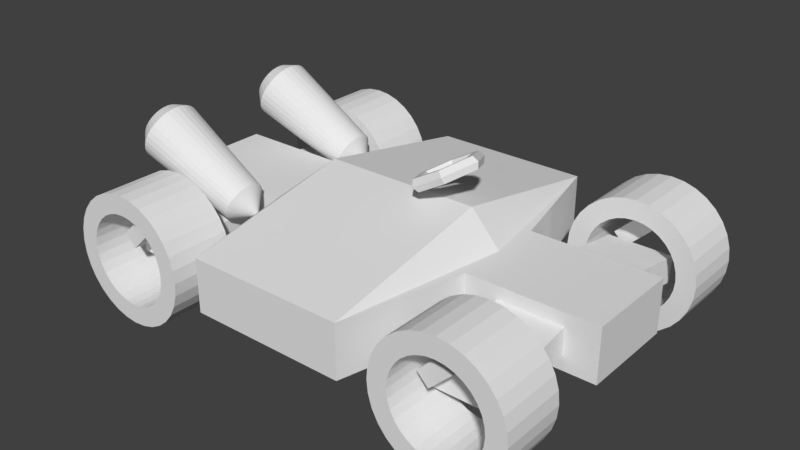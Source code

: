 # Source: simple.blend  (saved by Blender 2.79.0; exported with 4.5.12 LTS)
import bpy
from mathutils import Matrix  # noqa: F401  (used for matrix-valued properties, if any)

bpy.ops.wm.read_factory_settings(use_empty=True)
scene = bpy.context.scene
scene.name = 'Scene'

# ---- collections
col_collection_1 = bpy.data.collections.new('Collection 1'); scene.collection.children.link(col_collection_1)

# ---- materials (node trees are filled in below, after node groups)
mat_material = bpy.data.materials.new('Material')
mat_material.alpha_threshold = 0.0
mat_material.use_transparent_shadow = False
mat_material.roughness = 0.5
mat_material.line_color = (0.0, 0.0, 0.0, 1.0)

# ---- material node trees

# ---- world
world_world = bpy.data.worlds.new('World'); scene.world = world_world
world_world.color = (0.05088, 0.05088, 0.05088)
world_world.use_sun_shadow = False
world_world.sun_shadow_jitter_overblur = 0.0
world_world.cycles.sampling_method = 'MANUAL'

# ---- meshes
me_cube = bpy.data.meshes.new('Cube')
me_cube.from_pydata([(110.0, 22.4, 11.63), (-110.0, 22.4, 11.63), (110.0, 22.4, 36.25), (-110.0, 22.4, 36.25), (36.67, 80.0, 11.63), (-36.67, 80.0, 11.63), (36.67, 80.0, 36.25), (-36.67, 80.0, 36.25), (-50.37, 22.4, 11.63), (-50.37, 22.4, 36.25), (50.37, 22.4, 11.63), (50.37, 22.4, 36.25), (95.09, 22.4, 17.79), (95.09, 22.4, 30.09), (65.27, 22.4, 17.79), (65.27, 22.4, 30.09), (95.09, 60.77, 11.89), (95.09, 60.77, 24.2), (65.27, 60.77, 11.89), (65.27, 60.77, 24.2), (110.0, 1.907e-06, 11.63), (-110.0, -3.815e-06, 11.63), (110.0, 1.144e-05, 36.25), (-110.0, -1.907e-06, 36.25), (36.67, 2.289e-05, 51.3), (-36.67, 0.0, 51.3), (36.67, -7.629e-06, 11.63), (-36.67, -1.526e-05, 11.63), (-50.37, 0.0, 36.25), (-50.37, -1.907e-06, 11.63), (50.37, 0.0, 11.63), (50.37, 1.144e-05, 36.25), (-64.32, 22.4, 17.79), (-64.32, 22.4, 30.09), (-94.13, 22.4, 17.79), (-94.13, 22.4, 30.09), (-64.32, 60.77, 11.89), (-64.32, 60.77, 24.2), (-94.13, 60.77, 11.89), (-94.13, 60.77, 24.2), (85.24, 63.07, 32.56), (79.88, 63.07, 38.11), (71.79, 63.07, 19.59), (66.43, 63.07, 25.14), (85.24, 71.26, 32.56), (79.88, 71.26, 38.11), (71.79, 71.26, 19.59), (66.43, 71.26, 25.14), (-73.88, 63.07, 32.56), (-79.24, 63.07, 38.11), (-87.33, 63.07, 19.59), (-92.68, 63.07, 25.14), (-73.88, 71.26, 32.56), (-79.24, 71.26, 38.11), (-87.33, 71.26, 19.59), (-92.68, 71.26, 25.14)], [], [(29, 21, 1, 8), (28, 9, 3, 23), (20, 0, 2, 22), (8, 1, 3, 9), (10, 4, 6, 11), (4, 5, 7, 6), (31, 11, 6, 24), (24, 6, 7, 25), (30, 26, 4, 10), (26, 27, 5, 4), (5, 8, 9, 7), (25, 7, 9, 28), (27, 29, 8, 5), (20, 30, 10, 0), (22, 2, 11, 31), (0, 10, 11, 2), (14, 15, 19, 18), (14, 18, 16, 12), (15, 13, 17, 19), (13, 12, 16, 17), (16, 18, 19, 17), (1, 21, 23, 3), (34, 35, 39, 38), (34, 38, 36, 32), (35, 33, 37, 39), (33, 32, 36, 37), (36, 38, 39, 37), (40, 41, 43, 42), (44, 46, 47, 45), (43, 41, 45, 47), (41, 40, 44, 45), (42, 43, 47, 46), (40, 42, 46, 44), (48, 49, 51, 50), (52, 54, 55, 53), (51, 49, 53, 55), (49, 48, 52, 53), (50, 51, 55, 54), (48, 50, 54, 52)])
me_cube.materials.append(mat_material)
me_cube.use_remesh_preserve_volume = False
me_cube.use_remesh_preserve_attributes = False
me_cube.use_mirror_vertex_groups = False
me_cube.update()
me_cylinder_002 = bpy.data.meshes.new('Cylinder.002')
me_cylinder_002.from_pydata([(6.53e-06, 15.0, 30.0), (6.53e-06, -15.0, 30.0), (5.853, 15.0, 29.42), (5.853, -15.0, 29.42), (11.48, 15.0, 27.72), (11.48, -15.0, 27.72), (16.67, 15.0, 24.94), (16.67, -15.0, 24.94), (21.21, 15.0, 21.21), (21.21, -15.0, 21.21), (24.94, 15.0, 16.67), (24.94, -15.0, 16.67), (27.72, 15.0, 11.48), (27.72, -15.0, 11.48), (29.42, 15.0, 5.853), (29.42, -15.0, 5.853), (30.0, 15.0, -4.637e-06), (30.0, -15.0, -5.782e-06), (29.42, 15.0, -5.853), (29.42, -15.0, -5.853), (27.72, 15.0, -11.48), (27.72, -15.0, -11.48), (24.94, 15.0, -16.67), (24.94, -15.0, -16.67), (21.21, 15.0, -21.21), (21.21, -15.0, -21.21), (16.67, 15.0, -24.94), (16.67, -15.0, -24.94), (11.48, 15.0, -27.72), (11.48, -15.0, -27.72), (5.853, 15.0, -29.42), (5.853, -15.0, -29.42), (-3.246e-06, 15.0, -30.0), (-3.246e-06, -15.0, -30.0), (-5.853, 15.0, -29.42), (-5.853, -15.0, -29.42), (-11.48, 15.0, -27.72), (-11.48, -15.0, -27.72), (-16.67, 15.0, -24.94), (-16.67, -15.0, -24.94), (-21.21, 15.0, -21.21), (-21.21, -15.0, -21.21), (-24.94, 15.0, -16.67), (-24.94, -15.0, -16.67), (-27.72, 15.0, -11.48), (-27.72, -15.0, -11.48), (-29.42, 15.0, -5.853), (-29.42, -15.0, -5.853), (-30.0, 15.0, 2.168e-05), (-30.0, -15.0, 2.054e-05), (-29.42, 15.0, 5.853), (-29.42, -15.0, 5.853), (-27.72, 15.0, 11.48), (-27.72, -15.0, 11.48), (-24.94, 15.0, 16.67), (-24.94, -15.0, 16.67), (-21.21, 15.0, 21.21), (-21.21, -15.0, 21.21), (-16.67, 15.0, 24.94), (-16.67, -15.0, 24.94), (-11.48, 15.0, 27.72), (-11.48, -15.0, 27.72), (-5.853, 15.0, 29.42), (-5.853, -15.0, 29.42), (7.485e-06, 15.0, 21.0), (7.485e-06, -15.0, 21.0), (4.097, 15.0, 20.6), (4.097, -15.0, 20.6), (8.036, 15.0, 19.4), (8.036, -15.0, 19.4), (11.67, 15.0, 17.46), (11.67, -15.0, 17.46), (14.85, 15.0, 14.85), (14.85, -15.0, 14.85), (17.46, 15.0, 11.67), (17.46, -15.0, 11.67), (19.4, 15.0, 8.036), (19.4, -15.0, 8.036), (20.6, 15.0, 4.097), (20.6, -15.0, 4.097), (21.0, 15.0, -2.348e-06), (21.0, -15.0, -3.493e-06), (20.6, 15.0, -4.097), (20.6, -15.0, -4.097), (19.4, 15.0, -8.036), (19.4, -15.0, -8.036), (17.46, 15.0, -11.67), (17.46, -15.0, -11.67), (14.85, 15.0, -14.85), (14.85, -15.0, -14.85), (11.67, 15.0, -17.46), (11.67, -15.0, -17.46), (8.036, 15.0, -19.4), (8.036, -15.0, -19.4), (4.097, 15.0, -20.6), (4.097, -15.0, -20.6), (6.419e-07, 15.0, -21.0), (6.419e-07, -15.0, -21.0), (-4.097, 15.0, -20.6), (-4.097, -15.0, -20.6), (-8.036, 15.0, -19.4), (-8.036, -15.0, -19.4), (-11.67, 15.0, -17.46), (-11.67, -15.0, -17.46), (-14.85, 15.0, -14.85), (-14.85, -15.0, -14.85), (-17.46, 15.0, -11.67), (-17.46, -15.0, -11.67), (-19.4, 15.0, -8.036), (-19.4, -15.0, -8.036), (-20.6, 15.0, -4.097), (-20.6, -15.0, -4.097), (-21.0, 15.0, 1.596e-05), (-21.0, -15.0, 1.482e-05), (-20.6, 15.0, 4.097), (-20.6, -15.0, 4.097), (-19.4, 15.0, 8.036), (-19.4, -15.0, 8.036), (-17.46, 15.0, 11.67), (-17.46, -15.0, 11.67), (-14.85, 15.0, 14.85), (-14.85, -15.0, 14.85), (-11.67, 15.0, 17.46), (-11.67, -15.0, 17.46), (-8.036, 15.0, 19.4), (-8.036, -15.0, 19.4), (-4.097, 15.0, 20.6), (-4.097, -15.0, 20.6)], [], [(0, 1, 3, 2), (2, 3, 5, 4), (4, 5, 7, 6), (6, 7, 9, 8), (8, 9, 11, 10), (10, 11, 13, 12), (12, 13, 15, 14), (14, 15, 17, 16), (16, 17, 19, 18), (18, 19, 21, 20), (20, 21, 23, 22), (22, 23, 25, 24), (24, 25, 27, 26), (26, 27, 29, 28), (28, 29, 31, 30), (30, 31, 33, 32), (32, 33, 35, 34), (34, 35, 37, 36), (36, 37, 39, 38), (38, 39, 41, 40), (40, 41, 43, 42), (42, 43, 45, 44), (44, 45, 47, 46), (46, 47, 49, 48), (48, 49, 51, 50), (50, 51, 53, 52), (52, 53, 55, 54), (54, 55, 57, 56), (56, 57, 59, 58), (58, 59, 61, 60), (36, 38, 102, 100), (60, 61, 63, 62), (62, 63, 1, 0), (18, 20, 84, 82), (21, 19, 83, 85), (54, 56, 120, 118), (39, 37, 101, 103), (2, 4, 68, 66), (57, 55, 119, 121), (20, 22, 86, 84), (5, 3, 67, 69), (38, 40, 104, 102), (23, 21, 85, 87), (56, 58, 122, 120), (41, 39, 103, 105), (4, 6, 70, 68), (59, 57, 121, 123), (22, 24, 88, 86), (7, 5, 69, 71), (40, 42, 106, 104), (25, 23, 87, 89), (58, 60, 124, 122), (43, 41, 105, 107), (6, 8, 72, 70), (61, 59, 123, 125), (24, 26, 90, 88), (9, 7, 71, 73), (42, 44, 108, 106), (27, 25, 89, 91), (60, 62, 126, 124), (45, 43, 107, 109), (8, 10, 74, 72), (63, 61, 125, 127), (26, 28, 92, 90), (11, 9, 73, 75), (44, 46, 110, 108), (29, 27, 91, 93), (62, 0, 64, 126), (47, 45, 109, 111), (10, 12, 76, 74), (1, 63, 127, 65), (28, 30, 94, 92), (13, 11, 75, 77), (46, 48, 112, 110), (31, 29, 93, 95), (49, 47, 111, 113), (12, 14, 78, 76), (30, 32, 96, 94), (15, 13, 77, 79), (48, 50, 114, 112), (33, 31, 95, 97), (51, 49, 113, 115), (14, 16, 80, 78), (32, 34, 98, 96), (17, 15, 79, 81), (50, 52, 116, 114), (35, 33, 97, 99), (53, 51, 115, 117), (16, 18, 82, 80), (34, 36, 100, 98), (19, 17, 81, 83), (0, 2, 66, 64), (52, 54, 118, 116), (37, 35, 99, 101), (3, 1, 65, 67), (55, 53, 117, 119), (64, 65, 127, 126), (126, 127, 125, 124), (124, 125, 123, 122), (122, 123, 121, 120), (120, 121, 119, 118), (118, 119, 117, 116), (116, 117, 115, 114), (114, 115, 113, 112), (112, 113, 111, 110), (110, 111, 109, 108), (108, 109, 107, 106), (106, 107, 105, 104), (104, 105, 103, 102), (102, 103, 101, 100), (100, 101, 99, 98), (98, 99, 97, 96), (96, 97, 95, 94), (94, 95, 93, 92), (92, 93, 91, 90), (90, 91, 89, 88), (88, 89, 87, 86), (86, 87, 85, 84), (84, 85, 83, 82), (82, 83, 81, 80), (80, 81, 79, 78), (78, 79, 77, 76), (76, 77, 75, 74), (74, 75, 73, 72), (72, 73, 71, 70), (70, 71, 69, 68), (68, 69, 67, 66), (66, 67, 65, 64)])
me_cylinder_002.use_remesh_preserve_volume = False
me_cylinder_002.use_remesh_preserve_attributes = False
me_cylinder_002.use_mirror_vertex_groups = False
me_cylinder_002.update()
me_cylinder_004 = bpy.data.meshes.new('Cylinder.004')
me_cylinder_004.from_pydata([(6.53e-06, -15.0, 30.0), (6.53e-06, 15.0, 30.0), (5.853, -15.0, 29.42), (5.853, 15.0, 29.42), (11.48, -15.0, 27.72), (11.48, 15.0, 27.72), (16.67, -15.0, 24.94), (16.67, 15.0, 24.94), (21.21, -15.0, 21.21), (21.21, 15.0, 21.21), (24.94, -15.0, 16.67), (24.94, 15.0, 16.67), (27.72, -15.0, 11.48), (27.72, 15.0, 11.48), (29.42, -15.0, 5.853), (29.42, 15.0, 5.853), (30.0, -15.0, -4.637e-06), (30.0, 15.0, -5.782e-06), (29.42, -15.0, -5.853), (29.42, 15.0, -5.853), (27.72, -15.0, -11.48), (27.72, 15.0, -11.48), (24.94, -15.0, -16.67), (24.94, 15.0, -16.67), (21.21, -15.0, -21.21), (21.21, 15.0, -21.21), (16.67, -15.0, -24.94), (16.67, 15.0, -24.94), (11.48, -15.0, -27.72), (11.48, 15.0, -27.72), (5.853, -15.0, -29.42), (5.853, 15.0, -29.42), (-3.246e-06, -15.0, -30.0), (-3.246e-06, 15.0, -30.0), (-5.853, -15.0, -29.42), (-5.853, 15.0, -29.42), (-11.48, -15.0, -27.72), (-11.48, 15.0, -27.72), (-16.67, -15.0, -24.94), (-16.67, 15.0, -24.94), (-21.21, -15.0, -21.21), (-21.21, 15.0, -21.21), (-24.94, -15.0, -16.67), (-24.94, 15.0, -16.67), (-27.72, -15.0, -11.48), (-27.72, 15.0, -11.48), (-29.42, -15.0, -5.853), (-29.42, 15.0, -5.853), (-30.0, -15.0, 2.168e-05), (-30.0, 15.0, 2.054e-05), (-29.42, -15.0, 5.853), (-29.42, 15.0, 5.853), (-27.72, -15.0, 11.48), (-27.72, 15.0, 11.48), (-24.94, -15.0, 16.67), (-24.94, 15.0, 16.67), (-21.21, -15.0, 21.21), (-21.21, 15.0, 21.21), (-16.67, -15.0, 24.94), (-16.67, 15.0, 24.94), (-11.48, -15.0, 27.72), (-11.48, 15.0, 27.72), (-5.853, -15.0, 29.42), (-5.853, 15.0, 29.42), (7.485e-06, -15.0, 21.0), (7.485e-06, 15.0, 21.0), (4.097, -15.0, 20.6), (4.097, 15.0, 20.6), (8.036, -15.0, 19.4), (8.036, 15.0, 19.4), (11.67, -15.0, 17.46), (11.67, 15.0, 17.46), (14.85, -15.0, 14.85), (14.85, 15.0, 14.85), (17.46, -15.0, 11.67), (17.46, 15.0, 11.67), (19.4, -15.0, 8.036), (19.4, 15.0, 8.036), (20.6, -15.0, 4.097), (20.6, 15.0, 4.097), (21.0, -15.0, -2.348e-06), (21.0, 15.0, -3.493e-06), (20.6, -15.0, -4.097), (20.6, 15.0, -4.097), (19.4, -15.0, -8.036), (19.4, 15.0, -8.036), (17.46, -15.0, -11.67), (17.46, 15.0, -11.67), (14.85, -15.0, -14.85), (14.85, 15.0, -14.85), (11.67, -15.0, -17.46), (11.67, 15.0, -17.46), (8.036, -15.0, -19.4), (8.036, 15.0, -19.4), (4.097, -15.0, -20.6), (4.097, 15.0, -20.6), (6.419e-07, -15.0, -21.0), (6.419e-07, 15.0, -21.0), (-4.097, -15.0, -20.6), (-4.097, 15.0, -20.6), (-8.036, -15.0, -19.4), (-8.036, 15.0, -19.4), (-11.67, -15.0, -17.46), (-11.67, 15.0, -17.46), (-14.85, -15.0, -14.85), (-14.85, 15.0, -14.85), (-17.46, -15.0, -11.67), (-17.46, 15.0, -11.67), (-19.4, -15.0, -8.036), (-19.4, 15.0, -8.036), (-20.6, -15.0, -4.097), (-20.6, 15.0, -4.097), (-21.0, -15.0, 1.596e-05), (-21.0, 15.0, 1.482e-05), (-20.6, -15.0, 4.097), (-20.6, 15.0, 4.097), (-19.4, -15.0, 8.036), (-19.4, 15.0, 8.036), (-17.46, -15.0, 11.67), (-17.46, 15.0, 11.67), (-14.85, -15.0, 14.85), (-14.85, 15.0, 14.85), (-11.67, -15.0, 17.46), (-11.67, 15.0, 17.46), (-8.036, -15.0, 19.4), (-8.036, 15.0, 19.4), (-4.097, -15.0, 20.6), (-4.097, 15.0, 20.6)], [], [(0, 2, 3, 1), (2, 4, 5, 3), (4, 6, 7, 5), (6, 8, 9, 7), (8, 10, 11, 9), (10, 12, 13, 11), (12, 14, 15, 13), (14, 16, 17, 15), (16, 18, 19, 17), (18, 20, 21, 19), (20, 22, 23, 21), (22, 24, 25, 23), (24, 26, 27, 25), (26, 28, 29, 27), (28, 30, 31, 29), (30, 32, 33, 31), (32, 34, 35, 33), (34, 36, 37, 35), (36, 38, 39, 37), (38, 40, 41, 39), (40, 42, 43, 41), (42, 44, 45, 43), (44, 46, 47, 45), (46, 48, 49, 47), (48, 50, 51, 49), (50, 52, 53, 51), (52, 54, 55, 53), (54, 56, 57, 55), (56, 58, 59, 57), (58, 60, 61, 59), (36, 100, 102, 38), (60, 62, 63, 61), (62, 0, 1, 63), (18, 82, 84, 20), (21, 85, 83, 19), (54, 118, 120, 56), (39, 103, 101, 37), (2, 66, 68, 4), (57, 121, 119, 55), (20, 84, 86, 22), (5, 69, 67, 3), (38, 102, 104, 40), (23, 87, 85, 21), (56, 120, 122, 58), (41, 105, 103, 39), (4, 68, 70, 6), (59, 123, 121, 57), (22, 86, 88, 24), (7, 71, 69, 5), (40, 104, 106, 42), (25, 89, 87, 23), (58, 122, 124, 60), (43, 107, 105, 41), (6, 70, 72, 8), (61, 125, 123, 59), (24, 88, 90, 26), (9, 73, 71, 7), (42, 106, 108, 44), (27, 91, 89, 25), (60, 124, 126, 62), (45, 109, 107, 43), (8, 72, 74, 10), (63, 127, 125, 61), (26, 90, 92, 28), (11, 75, 73, 9), (44, 108, 110, 46), (29, 93, 91, 27), (62, 126, 64, 0), (47, 111, 109, 45), (10, 74, 76, 12), (1, 65, 127, 63), (28, 92, 94, 30), (13, 77, 75, 11), (46, 110, 112, 48), (31, 95, 93, 29), (49, 113, 111, 47), (12, 76, 78, 14), (30, 94, 96, 32), (15, 79, 77, 13), (48, 112, 114, 50), (33, 97, 95, 31), (51, 115, 113, 49), (14, 78, 80, 16), (32, 96, 98, 34), (17, 81, 79, 15), (50, 114, 116, 52), (35, 99, 97, 33), (53, 117, 115, 51), (16, 80, 82, 18), (34, 98, 100, 36), (19, 83, 81, 17), (0, 64, 66, 2), (52, 116, 118, 54), (37, 101, 99, 35), (3, 67, 65, 1), (55, 119, 117, 53), (64, 126, 127, 65), (126, 124, 125, 127), (124, 122, 123, 125), (122, 120, 121, 123), (120, 118, 119, 121), (118, 116, 117, 119), (116, 114, 115, 117), (114, 112, 113, 115), (112, 110, 111, 113), (110, 108, 109, 111), (108, 106, 107, 109), (106, 104, 105, 107), (104, 102, 103, 105), (102, 100, 101, 103), (100, 98, 99, 101), (98, 96, 97, 99), (96, 94, 95, 97), (94, 92, 93, 95), (92, 90, 91, 93), (90, 88, 89, 91), (88, 86, 87, 89), (86, 84, 85, 87), (84, 82, 83, 85), (82, 80, 81, 83), (80, 78, 79, 81), (78, 76, 77, 79), (76, 74, 75, 77), (74, 72, 73, 75), (72, 70, 71, 73), (70, 68, 69, 71), (68, 66, 67, 69), (66, 64, 65, 67)])
me_cylinder_004.use_remesh_preserve_volume = False
me_cylinder_004.use_remesh_preserve_attributes = False
me_cylinder_004.use_mirror_vertex_groups = False
me_cylinder_004.update()
me_cylinder_005 = bpy.data.meshes.new('Cylinder.005')
me_cylinder_005.from_pydata([(6.53e-06, -15.0, 30.0), (6.53e-06, 15.0, 30.0), (5.853, -15.0, 29.42), (5.853, 15.0, 29.42), (11.48, -15.0, 27.72), (11.48, 15.0, 27.72), (16.67, -15.0, 24.94), (16.67, 15.0, 24.94), (21.21, -15.0, 21.21), (21.21, 15.0, 21.21), (24.94, -15.0, 16.67), (24.94, 15.0, 16.67), (27.72, -15.0, 11.48), (27.72, 15.0, 11.48), (29.42, -15.0, 5.853), (29.42, 15.0, 5.853), (30.0, -15.0, -4.637e-06), (30.0, 15.0, -5.782e-06), (29.42, -15.0, -5.853), (29.42, 15.0, -5.853), (27.72, -15.0, -11.48), (27.72, 15.0, -11.48), (24.94, -15.0, -16.67), (24.94, 15.0, -16.67), (21.21, -15.0, -21.21), (21.21, 15.0, -21.21), (16.67, -15.0, -24.94), (16.67, 15.0, -24.94), (11.48, -15.0, -27.72), (11.48, 15.0, -27.72), (5.853, -15.0, -29.42), (5.853, 15.0, -29.42), (-3.246e-06, -15.0, -30.0), (-3.246e-06, 15.0, -30.0), (-5.853, -15.0, -29.42), (-5.853, 15.0, -29.42), (-11.48, -15.0, -27.72), (-11.48, 15.0, -27.72), (-16.67, -15.0, -24.94), (-16.67, 15.0, -24.94), (-21.21, -15.0, -21.21), (-21.21, 15.0, -21.21), (-24.94, -15.0, -16.67), (-24.94, 15.0, -16.67), (-27.72, -15.0, -11.48), (-27.72, 15.0, -11.48), (-29.42, -15.0, -5.853), (-29.42, 15.0, -5.853), (-30.0, -15.0, 2.168e-05), (-30.0, 15.0, 2.054e-05), (-29.42, -15.0, 5.853), (-29.42, 15.0, 5.853), (-27.72, -15.0, 11.48), (-27.72, 15.0, 11.48), (-24.94, -15.0, 16.67), (-24.94, 15.0, 16.67), (-21.21, -15.0, 21.21), (-21.21, 15.0, 21.21), (-16.67, -15.0, 24.94), (-16.67, 15.0, 24.94), (-11.48, -15.0, 27.72), (-11.48, 15.0, 27.72), (-5.853, -15.0, 29.42), (-5.853, 15.0, 29.42), (7.485e-06, -15.0, 21.0), (7.485e-06, 15.0, 21.0), (4.097, -15.0, 20.6), (4.097, 15.0, 20.6), (8.036, -15.0, 19.4), (8.036, 15.0, 19.4), (11.67, -15.0, 17.46), (11.67, 15.0, 17.46), (14.85, -15.0, 14.85), (14.85, 15.0, 14.85), (17.46, -15.0, 11.67), (17.46, 15.0, 11.67), (19.4, -15.0, 8.036), (19.4, 15.0, 8.036), (20.6, -15.0, 4.097), (20.6, 15.0, 4.097), (21.0, -15.0, -2.348e-06), (21.0, 15.0, -3.493e-06), (20.6, -15.0, -4.097), (20.6, 15.0, -4.097), (19.4, -15.0, -8.036), (19.4, 15.0, -8.036), (17.46, -15.0, -11.67), (17.46, 15.0, -11.67), (14.85, -15.0, -14.85), (14.85, 15.0, -14.85), (11.67, -15.0, -17.46), (11.67, 15.0, -17.46), (8.036, -15.0, -19.4), (8.036, 15.0, -19.4), (4.097, -15.0, -20.6), (4.097, 15.0, -20.6), (6.419e-07, -15.0, -21.0), (6.419e-07, 15.0, -21.0), (-4.097, -15.0, -20.6), (-4.097, 15.0, -20.6), (-8.036, -15.0, -19.4), (-8.036, 15.0, -19.4), (-11.67, -15.0, -17.46), (-11.67, 15.0, -17.46), (-14.85, -15.0, -14.85), (-14.85, 15.0, -14.85), (-17.46, -15.0, -11.67), (-17.46, 15.0, -11.67), (-19.4, -15.0, -8.036), (-19.4, 15.0, -8.036), (-20.6, -15.0, -4.097), (-20.6, 15.0, -4.097), (-21.0, -15.0, 1.596e-05), (-21.0, 15.0, 1.482e-05), (-20.6, -15.0, 4.097), (-20.6, 15.0, 4.097), (-19.4, -15.0, 8.036), (-19.4, 15.0, 8.036), (-17.46, -15.0, 11.67), (-17.46, 15.0, 11.67), (-14.85, -15.0, 14.85), (-14.85, 15.0, 14.85), (-11.67, -15.0, 17.46), (-11.67, 15.0, 17.46), (-8.036, -15.0, 19.4), (-8.036, 15.0, 19.4), (-4.097, -15.0, 20.6), (-4.097, 15.0, 20.6)], [], [(0, 2, 3, 1), (2, 4, 5, 3), (4, 6, 7, 5), (6, 8, 9, 7), (8, 10, 11, 9), (10, 12, 13, 11), (12, 14, 15, 13), (14, 16, 17, 15), (16, 18, 19, 17), (18, 20, 21, 19), (20, 22, 23, 21), (22, 24, 25, 23), (24, 26, 27, 25), (26, 28, 29, 27), (28, 30, 31, 29), (30, 32, 33, 31), (32, 34, 35, 33), (34, 36, 37, 35), (36, 38, 39, 37), (38, 40, 41, 39), (40, 42, 43, 41), (42, 44, 45, 43), (44, 46, 47, 45), (46, 48, 49, 47), (48, 50, 51, 49), (50, 52, 53, 51), (52, 54, 55, 53), (54, 56, 57, 55), (56, 58, 59, 57), (58, 60, 61, 59), (36, 100, 102, 38), (60, 62, 63, 61), (62, 0, 1, 63), (18, 82, 84, 20), (21, 85, 83, 19), (54, 118, 120, 56), (39, 103, 101, 37), (2, 66, 68, 4), (57, 121, 119, 55), (20, 84, 86, 22), (5, 69, 67, 3), (38, 102, 104, 40), (23, 87, 85, 21), (56, 120, 122, 58), (41, 105, 103, 39), (4, 68, 70, 6), (59, 123, 121, 57), (22, 86, 88, 24), (7, 71, 69, 5), (40, 104, 106, 42), (25, 89, 87, 23), (58, 122, 124, 60), (43, 107, 105, 41), (6, 70, 72, 8), (61, 125, 123, 59), (24, 88, 90, 26), (9, 73, 71, 7), (42, 106, 108, 44), (27, 91, 89, 25), (60, 124, 126, 62), (45, 109, 107, 43), (8, 72, 74, 10), (63, 127, 125, 61), (26, 90, 92, 28), (11, 75, 73, 9), (44, 108, 110, 46), (29, 93, 91, 27), (62, 126, 64, 0), (47, 111, 109, 45), (10, 74, 76, 12), (1, 65, 127, 63), (28, 92, 94, 30), (13, 77, 75, 11), (46, 110, 112, 48), (31, 95, 93, 29), (49, 113, 111, 47), (12, 76, 78, 14), (30, 94, 96, 32), (15, 79, 77, 13), (48, 112, 114, 50), (33, 97, 95, 31), (51, 115, 113, 49), (14, 78, 80, 16), (32, 96, 98, 34), (17, 81, 79, 15), (50, 114, 116, 52), (35, 99, 97, 33), (53, 117, 115, 51), (16, 80, 82, 18), (34, 98, 100, 36), (19, 83, 81, 17), (0, 64, 66, 2), (52, 116, 118, 54), (37, 101, 99, 35), (3, 67, 65, 1), (55, 119, 117, 53), (64, 126, 127, 65), (126, 124, 125, 127), (124, 122, 123, 125), (122, 120, 121, 123), (120, 118, 119, 121), (118, 116, 117, 119), (116, 114, 115, 117), (114, 112, 113, 115), (112, 110, 111, 113), (110, 108, 109, 111), (108, 106, 107, 109), (106, 104, 105, 107), (104, 102, 103, 105), (102, 100, 101, 103), (100, 98, 99, 101), (98, 96, 97, 99), (96, 94, 95, 97), (94, 92, 93, 95), (92, 90, 91, 93), (90, 88, 89, 91), (88, 86, 87, 89), (86, 84, 85, 87), (84, 82, 83, 85), (82, 80, 81, 83), (80, 78, 79, 81), (78, 76, 77, 79), (76, 74, 75, 77), (74, 72, 73, 75), (72, 70, 71, 73), (70, 68, 69, 71), (68, 66, 67, 69), (66, 64, 65, 67)])
me_cylinder_005.use_remesh_preserve_volume = False
me_cylinder_005.use_remesh_preserve_attributes = False
me_cylinder_005.use_mirror_vertex_groups = False
me_cylinder_005.update()
me_cylinder_001 = bpy.data.meshes.new('Cylinder.001')
me_cylinder_001.from_pydata([(-94.38, 44.53, -14.37), (-139.0, 48.83, 6.424), (-93.56, 44.34, -12.61), (-137.8, 48.55, 8.942), (-92.77, 43.78, -10.92), (-136.7, 47.74, 11.36), (-92.04, 42.86, -9.356), (-135.6, 46.43, 13.6), (-91.41, 41.62, -7.99), (-134.7, 44.65, 15.55), (-90.88, 40.11, -6.868), (-134.0, 42.5, 17.16), (-90.5, 38.39, -6.035), (-133.4, 40.03, 18.35), (-90.26, 36.52, -5.522), (-133.1, 37.36, 19.08), (-90.18, 34.58, -5.348), (-132.9, 34.58, 19.33), (-90.26, 32.64, -5.522), (-133.1, 31.81, 19.08), (-90.5, 30.78, -6.035), (-133.4, 29.13, 18.35), (-90.88, 29.06, -6.868), (-134.0, 26.67, 17.16), (-91.41, 27.55, -7.99), (-134.7, 24.51, 15.55), (-92.04, 26.31, -9.356), (-135.6, 22.74, 13.6), (-92.77, 25.39, -10.92), (-136.7, 21.43, 11.36), (-93.56, 24.82, -12.61), (-137.8, 20.62, 8.942), (-94.38, 24.63, -14.37), (-139.0, 20.34, 6.424), (-95.2, 24.82, -16.13), (-140.1, 20.62, 3.906), (-95.99, 25.39, -17.82), (-141.3, 21.43, 1.485), (-96.72, 26.31, -19.38), (-142.3, 22.74, -0.7466), (-97.35, 27.55, -20.74), (-143.2, 24.51, -2.702), (-97.88, 29.06, -21.86), (-144.0, 26.67, -4.308), (-98.27, 30.78, -22.7), (-144.5, 29.13, -5.5), (-98.5, 32.64, -23.21), (-144.9, 31.81, -6.235), (-98.59, 34.58, -23.38), (-145.0, 34.58, -6.483), (-98.5, 36.52, -23.21), (-144.9, 37.36, -6.235), (-98.27, 38.39, -22.7), (-144.5, 40.03, -5.5), (-97.88, 40.11, -21.86), (-144.0, 42.5, -4.308), (-97.35, 41.62, -20.74), (-143.2, 44.65, -2.702), (-96.72, 42.86, -19.38), (-142.3, 46.43, -0.7465), (-95.99, 43.78, -17.82), (-141.3, 47.74, 1.485), (-95.2, 44.34, -16.13), (-140.1, 48.55, 3.906), (-85.99, 34.58, -18.28), (-100.7, 40.84, -11.42), (-100.2, 40.72, -10.31), (-99.69, 40.36, -9.249), (-99.24, 39.78, -8.269), (-98.83, 39.01, -7.41), (-98.51, 38.06, -6.705), (-98.26, 36.98, -6.181), (-98.11, 35.8, -5.858), (-98.06, 34.58, -5.749), (-98.11, 33.36, -5.858), (-98.26, 32.19, -6.181), (-98.51, 31.11, -6.705), (-98.83, 30.16, -7.41), (-99.24, 29.38, -8.269), (-99.69, 28.81, -9.249), (-100.2, 28.45, -10.31), (-100.7, 28.33, -11.42), (-101.2, 28.45, -12.52), (-101.7, 28.81, -13.59), (-102.2, 29.38, -14.57), (-102.6, 30.16, -15.43), (-102.9, 31.11, -16.13), (-103.1, 32.19, -16.65), (-103.3, 33.36, -16.98), (-103.3, 34.58, -17.09), (-103.3, 35.8, -16.98), (-103.1, 36.98, -16.65), (-102.9, 38.06, -16.13), (-102.6, 39.01, -15.43), (-102.2, 39.78, -14.57), (-101.7, 40.36, -13.59), (-101.2, 40.72, -12.52), (-99.9, 34.58, -11.79), (-144.2, 44.3, 9.074), (-143.5, 41.91, 8.814), (-142.8, 41.76, 10.19), (-143.4, 44.1, 10.85), (-142.2, 41.32, 11.51), (-142.6, 43.53, 12.55), (-141.6, 40.6, 12.73), (-141.8, 42.61, 14.12), (-141.1, 39.64, 13.79), (-141.2, 41.36, 15.5), (-140.7, 38.46, 14.67), (-140.7, 39.84, 16.63), (-140.4, 37.11, 15.32), (-140.3, 38.1, 17.47), (-140.2, 35.66, 15.72), (-140.0, 36.22, 17.99), (-140.2, 34.14, 15.86), (-140.0, 34.27, 18.16), (-140.2, 32.62, 15.72), (-140.0, 32.31, 17.99), (-140.4, 31.17, 15.32), (-140.3, 30.43, 17.47), (-140.7, 29.82, 14.67), (-140.7, 28.69, 16.63), (-141.1, 28.65, 13.79), (-141.2, 27.17, 15.5), (-141.6, 27.68, 12.73), (-141.8, 25.93, 14.12), (-142.2, 26.96, 11.51), (-142.6, 25.0, 12.55), (-142.8, 26.52, 10.19), (-143.4, 24.43, 10.85), (-143.5, 26.37, 8.814), (-144.2, 24.24, 9.074), (-144.1, 26.52, 7.44), (-145.0, 24.43, 7.3), (-144.7, 26.96, 6.119), (-145.8, 25.0, 5.595), (-145.3, 27.68, 4.902), (-146.5, 25.93, 4.023), (-145.8, 28.65, 3.834), (-147.2, 27.17, 2.646), (-146.2, 29.82, 2.959), (-147.7, 28.69, 1.515), (-146.5, 31.17, 2.308), (-148.1, 30.43, 0.6752), (-146.7, 32.62, 1.907), (-148.4, 32.31, 0.1579), (-146.7, 34.14, 1.772), (-148.4, 34.27, -0.01681), (-146.7, 35.66, 1.907), (-148.4, 36.22, 0.1579), (-146.5, 37.11, 2.308), (-148.1, 38.1, 0.6752), (-146.2, 38.46, 2.959), (-147.7, 39.84, 1.515), (-145.8, 39.64, 3.835), (-147.2, 41.36, 2.646), (-145.3, 40.6, 4.902), (-146.5, 42.61, 4.023), (-144.7, 41.32, 6.119), (-145.8, 43.53, 5.595), (-144.1, 41.76, 7.44), (-145.0, 44.1, 7.3)], [], [(0, 1, 3, 2), (2, 3, 5, 4), (4, 5, 7, 6), (6, 7, 9, 8), (8, 9, 11, 10), (10, 11, 13, 12), (12, 13, 15, 14), (14, 15, 17, 16), (16, 17, 19, 18), (18, 19, 21, 20), (20, 21, 23, 22), (22, 23, 25, 24), (24, 25, 27, 26), (26, 27, 29, 28), (28, 29, 31, 30), (30, 31, 33, 32), (32, 33, 35, 34), (34, 35, 37, 36), (36, 37, 39, 38), (38, 39, 41, 40), (40, 41, 43, 42), (42, 43, 45, 44), (44, 45, 47, 46), (46, 47, 49, 48), (48, 49, 51, 50), (50, 51, 53, 52), (52, 53, 55, 54), (54, 55, 57, 56), (56, 57, 59, 58), (58, 59, 61, 60), (142, 140, 86, 87), (60, 61, 63, 62), (62, 63, 1, 0), (58, 60, 64), (6, 8, 64), (160, 158, 95, 96), (24, 26, 64), (108, 106, 69, 70), (42, 44, 64), (126, 124, 78, 79), (60, 62, 64), (144, 142, 87, 88), (8, 10, 64), (26, 28, 64), (110, 108, 70, 71), (44, 46, 64), (128, 126, 79, 80), (62, 0, 64), (146, 144, 88, 89), (10, 12, 64), (102, 100, 66, 67), (28, 30, 64), (112, 110, 71, 72), (46, 48, 64), (130, 128, 80, 81), (148, 146, 89, 90), (12, 14, 64), (30, 32, 64), (114, 112, 72, 73), (48, 50, 64), (132, 130, 81, 82), (150, 148, 90, 91), (14, 16, 64), (32, 34, 64), (116, 114, 73, 74), (50, 52, 64), (134, 132, 82, 83), (152, 150, 91, 92), (16, 18, 64), (34, 36, 64), (118, 116, 74, 75), (0, 2, 64), (52, 54, 64), (136, 134, 83, 84), (99, 160, 96, 65), (154, 152, 92, 93), (18, 20, 64), (36, 38, 64), (120, 118, 75, 76), (54, 56, 64), (138, 136, 84, 85), (2, 4, 64), (156, 154, 93, 94), (20, 22, 64), (104, 102, 67, 68), (38, 40, 64), (122, 120, 76, 77), (56, 58, 64), (140, 138, 85, 86), (4, 6, 64), (158, 156, 94, 95), (22, 24, 64), (106, 104, 68, 69), (40, 42, 64), (124, 122, 77, 78), (3, 1, 98, 101), (57, 55, 153, 155), (17, 15, 113, 115), (31, 29, 127, 129), (45, 43, 141, 143), (5, 3, 101, 103), (59, 57, 155, 157), (19, 17, 115, 117), (33, 31, 129, 131), (47, 45, 143, 145), (7, 5, 103, 105), (61, 59, 157, 159), (21, 19, 117, 119), (35, 33, 131, 133), (49, 47, 145, 147), (9, 7, 105, 107), (63, 61, 159, 161), (23, 21, 119, 121), (37, 35, 133, 135), (51, 49, 147, 149), (11, 9, 107, 109), (1, 63, 161, 98), (25, 23, 121, 123), (39, 37, 135, 137), (53, 51, 149, 151), (13, 11, 109, 111), (27, 25, 123, 125), (41, 39, 137, 139), (55, 53, 151, 153), (15, 13, 111, 113), (29, 27, 125, 127), (43, 41, 139, 141), (73, 72, 97), (87, 86, 97), (74, 73, 97), (88, 87, 97), (75, 74, 97), (89, 88, 97), (76, 75, 97), (90, 89, 97), (77, 76, 97), (91, 90, 97), (78, 77, 97), (92, 91, 97), (79, 78, 97), (66, 65, 97), (93, 92, 97), (80, 79, 97), (67, 66, 97), (94, 93, 97), (81, 80, 97), (68, 67, 97), (95, 94, 97), (82, 81, 97), (69, 68, 97), (96, 95, 97), (83, 82, 97), (70, 69, 97), (65, 96, 97), (84, 83, 97), (71, 70, 97), (85, 84, 97), (72, 71, 97), (86, 85, 97), (101, 98, 99, 100), (103, 101, 100, 102), (105, 103, 102, 104), (107, 105, 104, 106), (109, 107, 106, 108), (111, 109, 108, 110), (113, 111, 110, 112), (115, 113, 112, 114), (117, 115, 114, 116), (119, 117, 116, 118), (121, 119, 118, 120), (123, 121, 120, 122), (125, 123, 122, 124), (127, 125, 124, 126), (129, 127, 126, 128), (131, 129, 128, 130), (133, 131, 130, 132), (135, 133, 132, 134), (137, 135, 134, 136), (139, 137, 136, 138), (141, 139, 138, 140), (143, 141, 140, 142), (145, 143, 142, 144), (147, 145, 144, 146), (149, 147, 146, 148), (151, 149, 148, 150), (153, 151, 150, 152), (155, 153, 152, 154), (157, 155, 154, 156), (159, 157, 156, 158), (161, 159, 158, 160), (98, 161, 160, 99), (100, 99, 65, 66)])
me_cylinder_001.use_remesh_preserve_volume = False
me_cylinder_001.use_remesh_preserve_attributes = False
me_cylinder_001.use_mirror_vertex_groups = False
me_cylinder_001.update()
me_cylinder_003 = bpy.data.meshes.new('Cylinder.003')
me_cylinder_003.from_pydata([(6.53e-06, 15.0, 30.0), (6.53e-06, -15.0, 30.0), (5.853, 15.0, 29.42), (5.853, -15.0, 29.42), (11.48, 15.0, 27.72), (11.48, -15.0, 27.72), (16.67, 15.0, 24.94), (16.67, -15.0, 24.94), (21.21, 15.0, 21.21), (21.21, -15.0, 21.21), (24.94, 15.0, 16.67), (24.94, -15.0, 16.67), (27.72, 15.0, 11.48), (27.72, -15.0, 11.48), (29.42, 15.0, 5.853), (29.42, -15.0, 5.853), (30.0, 15.0, -4.637e-06), (30.0, -15.0, -5.782e-06), (29.42, 15.0, -5.853), (29.42, -15.0, -5.853), (27.72, 15.0, -11.48), (27.72, -15.0, -11.48), (24.94, 15.0, -16.67), (24.94, -15.0, -16.67), (21.21, 15.0, -21.21), (21.21, -15.0, -21.21), (16.67, 15.0, -24.94), (16.67, -15.0, -24.94), (11.48, 15.0, -27.72), (11.48, -15.0, -27.72), (5.853, 15.0, -29.42), (5.853, -15.0, -29.42), (-3.246e-06, 15.0, -30.0), (-3.246e-06, -15.0, -30.0), (-5.853, 15.0, -29.42), (-5.853, -15.0, -29.42), (-11.48, 15.0, -27.72), (-11.48, -15.0, -27.72), (-16.67, 15.0, -24.94), (-16.67, -15.0, -24.94), (-21.21, 15.0, -21.21), (-21.21, -15.0, -21.21), (-24.94, 15.0, -16.67), (-24.94, -15.0, -16.67), (-27.72, 15.0, -11.48), (-27.72, -15.0, -11.48), (-29.42, 15.0, -5.853), (-29.42, -15.0, -5.853), (-30.0, 15.0, 2.168e-05), (-30.0, -15.0, 2.054e-05), (-29.42, 15.0, 5.853), (-29.42, -15.0, 5.853), (-27.72, 15.0, 11.48), (-27.72, -15.0, 11.48), (-24.94, 15.0, 16.67), (-24.94, -15.0, 16.67), (-21.21, 15.0, 21.21), (-21.21, -15.0, 21.21), (-16.67, 15.0, 24.94), (-16.67, -15.0, 24.94), (-11.48, 15.0, 27.72), (-11.48, -15.0, 27.72), (-5.853, 15.0, 29.42), (-5.853, -15.0, 29.42), (7.485e-06, 15.0, 21.0), (7.485e-06, -15.0, 21.0), (4.097, 15.0, 20.6), (4.097, -15.0, 20.6), (8.036, 15.0, 19.4), (8.036, -15.0, 19.4), (11.67, 15.0, 17.46), (11.67, -15.0, 17.46), (14.85, 15.0, 14.85), (14.85, -15.0, 14.85), (17.46, 15.0, 11.67), (17.46, -15.0, 11.67), (19.4, 15.0, 8.036), (19.4, -15.0, 8.036), (20.6, 15.0, 4.097), (20.6, -15.0, 4.097), (21.0, 15.0, -2.348e-06), (21.0, -15.0, -3.493e-06), (20.6, 15.0, -4.097), (20.6, -15.0, -4.097), (19.4, 15.0, -8.036), (19.4, -15.0, -8.036), (17.46, 15.0, -11.67), (17.46, -15.0, -11.67), (14.85, 15.0, -14.85), (14.85, -15.0, -14.85), (11.67, 15.0, -17.46), (11.67, -15.0, -17.46), (8.036, 15.0, -19.4), (8.036, -15.0, -19.4), (4.097, 15.0, -20.6), (4.097, -15.0, -20.6), (6.419e-07, 15.0, -21.0), (6.419e-07, -15.0, -21.0), (-4.097, 15.0, -20.6), (-4.097, -15.0, -20.6), (-8.036, 15.0, -19.4), (-8.036, -15.0, -19.4), (-11.67, 15.0, -17.46), (-11.67, -15.0, -17.46), (-14.85, 15.0, -14.85), (-14.85, -15.0, -14.85), (-17.46, 15.0, -11.67), (-17.46, -15.0, -11.67), (-19.4, 15.0, -8.036), (-19.4, -15.0, -8.036), (-20.6, 15.0, -4.097), (-20.6, -15.0, -4.097), (-21.0, 15.0, 1.596e-05), (-21.0, -15.0, 1.482e-05), (-20.6, 15.0, 4.097), (-20.6, -15.0, 4.097), (-19.4, 15.0, 8.036), (-19.4, -15.0, 8.036), (-17.46, 15.0, 11.67), (-17.46, -15.0, 11.67), (-14.85, 15.0, 14.85), (-14.85, -15.0, 14.85), (-11.67, 15.0, 17.46), (-11.67, -15.0, 17.46), (-8.036, 15.0, 19.4), (-8.036, -15.0, 19.4), (-4.097, 15.0, 20.6), (-4.097, -15.0, 20.6)], [], [(0, 1, 3, 2), (2, 3, 5, 4), (4, 5, 7, 6), (6, 7, 9, 8), (8, 9, 11, 10), (10, 11, 13, 12), (12, 13, 15, 14), (14, 15, 17, 16), (16, 17, 19, 18), (18, 19, 21, 20), (20, 21, 23, 22), (22, 23, 25, 24), (24, 25, 27, 26), (26, 27, 29, 28), (28, 29, 31, 30), (30, 31, 33, 32), (32, 33, 35, 34), (34, 35, 37, 36), (36, 37, 39, 38), (38, 39, 41, 40), (40, 41, 43, 42), (42, 43, 45, 44), (44, 45, 47, 46), (46, 47, 49, 48), (48, 49, 51, 50), (50, 51, 53, 52), (52, 53, 55, 54), (54, 55, 57, 56), (56, 57, 59, 58), (58, 59, 61, 60), (36, 38, 102, 100), (60, 61, 63, 62), (62, 63, 1, 0), (18, 20, 84, 82), (21, 19, 83, 85), (54, 56, 120, 118), (39, 37, 101, 103), (2, 4, 68, 66), (57, 55, 119, 121), (20, 22, 86, 84), (5, 3, 67, 69), (38, 40, 104, 102), (23, 21, 85, 87), (56, 58, 122, 120), (41, 39, 103, 105), (4, 6, 70, 68), (59, 57, 121, 123), (22, 24, 88, 86), (7, 5, 69, 71), (40, 42, 106, 104), (25, 23, 87, 89), (58, 60, 124, 122), (43, 41, 105, 107), (6, 8, 72, 70), (61, 59, 123, 125), (24, 26, 90, 88), (9, 7, 71, 73), (42, 44, 108, 106), (27, 25, 89, 91), (60, 62, 126, 124), (45, 43, 107, 109), (8, 10, 74, 72), (63, 61, 125, 127), (26, 28, 92, 90), (11, 9, 73, 75), (44, 46, 110, 108), (29, 27, 91, 93), (62, 0, 64, 126), (47, 45, 109, 111), (10, 12, 76, 74), (1, 63, 127, 65), (28, 30, 94, 92), (13, 11, 75, 77), (46, 48, 112, 110), (31, 29, 93, 95), (49, 47, 111, 113), (12, 14, 78, 76), (30, 32, 96, 94), (15, 13, 77, 79), (48, 50, 114, 112), (33, 31, 95, 97), (51, 49, 113, 115), (14, 16, 80, 78), (32, 34, 98, 96), (17, 15, 79, 81), (50, 52, 116, 114), (35, 33, 97, 99), (53, 51, 115, 117), (16, 18, 82, 80), (34, 36, 100, 98), (19, 17, 81, 83), (0, 2, 66, 64), (52, 54, 118, 116), (37, 35, 99, 101), (3, 1, 65, 67), (55, 53, 117, 119), (64, 65, 127, 126), (126, 127, 125, 124), (124, 125, 123, 122), (122, 123, 121, 120), (120, 121, 119, 118), (118, 119, 117, 116), (116, 117, 115, 114), (114, 115, 113, 112), (112, 113, 111, 110), (110, 111, 109, 108), (108, 109, 107, 106), (106, 107, 105, 104), (104, 105, 103, 102), (102, 103, 101, 100), (100, 101, 99, 98), (98, 99, 97, 96), (96, 97, 95, 94), (94, 95, 93, 92), (92, 93, 91, 90), (90, 91, 89, 88), (88, 89, 87, 86), (86, 87, 85, 84), (84, 85, 83, 82), (82, 83, 81, 80), (80, 81, 79, 78), (78, 79, 77, 76), (76, 77, 75, 74), (74, 75, 73, 72), (72, 73, 71, 70), (70, 71, 69, 68), (68, 69, 67, 66), (66, 67, 65, 64)])
me_cylinder_003.use_remesh_preserve_volume = False
me_cylinder_003.use_remesh_preserve_attributes = False
me_cylinder_003.use_mirror_vertex_groups = False
me_cylinder_003.update()
me_torus = bpy.data.meshes.new('Torus')
me_torus.from_pydata([(14.17, 0.0, 8.182), (11.34, 0.0, 9.819), (8.503, 0.0, 8.182), (8.503, 0.0, 4.909), (11.34, 0.0, 3.273), (14.17, 0.0, 4.909), (7.086, 14.17, 4.091), (4.96, 12.76, 6.137), (3.543, 9.921, 5.319), (4.252, 8.503, 2.455), (6.378, 9.921, 0.4091), (7.795, 12.76, 1.227), (-7.086, 14.17, -4.091), (-7.795, 12.76, -1.227), (-6.378, 9.921, -0.4091), (-4.252, 8.503, -2.455), (-3.543, 9.921, -5.319), (-4.96, 12.76, -6.137), (-14.17, 1.431e-06, -8.182), (-14.17, 1.288e-06, -4.909), (-11.34, 1.001e-06, -3.273), (-8.503, 8.584e-07, -4.909), (-8.503, 1.001e-06, -8.182), (-11.34, 1.288e-06, -9.819), (-7.086, -14.17, -4.091), (-7.795, -12.76, -1.227), (-6.378, -9.921, -0.4091), (-4.252, -8.503, -2.455), (-3.543, -9.921, -5.319), (-4.96, -12.76, -6.137), (7.086, -14.17, 4.091), (4.96, -12.76, 6.137), (3.543, -9.921, 5.319), (4.252, -8.503, 2.455), (6.378, -9.921, 0.4091), (7.795, -12.76, 1.227)], [], [(0, 6, 7, 1), (1, 7, 8, 2), (2, 8, 9, 3), (3, 9, 10, 4), (4, 10, 11, 5), (5, 11, 6, 0), (6, 12, 13, 7), (7, 13, 14, 8), (8, 14, 15, 9), (9, 15, 16, 10), (10, 16, 17, 11), (11, 17, 12, 6), (12, 18, 19, 13), (13, 19, 20, 14), (14, 20, 21, 15), (15, 21, 22, 16), (16, 22, 23, 17), (17, 23, 18, 12), (18, 24, 25, 19), (19, 25, 26, 20), (20, 26, 27, 21), (21, 27, 28, 22), (22, 28, 29, 23), (23, 29, 24, 18), (24, 30, 31, 25), (25, 31, 32, 26), (26, 32, 33, 27), (27, 33, 34, 28), (28, 34, 35, 29), (29, 35, 30, 24), (30, 0, 1, 31), (31, 1, 2, 32), (32, 2, 3, 33), (33, 3, 4, 34), (34, 4, 5, 35), (35, 5, 0, 30)])
me_torus.use_remesh_preserve_volume = False
me_torus.use_remesh_preserve_attributes = False
me_torus.use_mirror_vertex_groups = False
me_torus.update()
arm_armature = bpy.data.armatures.new('Armature')  # bones are not reproduced

# ---- objects
ob_armature = bpy.data.objects.new('Armature', arm_armature)
ob_cube_001 = bpy.data.objects.new('Cube.001', me_cube)
ob_cylinder_007 = bpy.data.objects.new('Cylinder.007', me_cylinder_002)
ob_cylinder_006 = bpy.data.objects.new('Cylinder.006', me_cylinder_004)
ob_cylinder_005 = bpy.data.objects.new('Cylinder.005', me_cylinder_005)
ob_cylinder_004 = bpy.data.objects.new('Cylinder.004', me_cylinder_001)
ob_cylinder_008 = bpy.data.objects.new('Cylinder.008', me_cylinder_003)
ob_torus = bpy.data.objects.new('Torus', me_torus)

# ---- transforms, parenting, visibility, modifiers, constraints
ob_armature.location = (0.0, 0.0, 0.0)
ob_armature.lineart.crease_threshold = 0.0
ob_cube_001.parent = ob_armature
ob_cube_001.location = (0.0, 0.0, 0.0)
ob_cube_001.lock_rotations_4d = False
ob_cube_001.empty_display_type = 'ARROWS'
ob_cube_001.lineart.crease_threshold = 0.0
_vg = ob_cube_001.vertex_groups.new(name='Root')
_vg.add([0, 1, 2, 3, 4, 5, 6, 7, 8, 9, 10, 11, 12, 13, 14, 15, 20, 21, 22, 23, 24, 25, 26, 27, 28, 29, 30, 31, 32, 33, 34, 35], 1.0, 'REPLACE')
_vg = ob_cube_001.vertex_groups.new(name='Wheel_F.L')
_vg = ob_cube_001.vertex_groups.new(name='Wheel_F.R')
_vg = ob_cube_001.vertex_groups.new(name='Wheel_R.L')
_vg = ob_cube_001.vertex_groups.new(name='Wheel_R.R')
_vg = ob_cube_001.vertex_groups.new(name='Suspension_F.L')
_vg.add([16, 17, 18, 19], 1.0, 'REPLACE')
_vg = ob_cube_001.vertex_groups.new(name='Suspension_F.R')
_vg = ob_cube_001.vertex_groups.new(name='Suspension_R.L')
_vg.add([36, 37, 38, 39], 1.0, 'REPLACE')
_vg = ob_cube_001.vertex_groups.new(name='Suspension_R.R')
_vg = ob_cube_001.vertex_groups.new(name='Caliper_F.L')
_vg.add([40, 41, 42, 43, 44, 45, 46, 47], 1.0, 'REPLACE')
_vg = ob_cube_001.vertex_groups.new(name='Caliper_F.R')
_vg = ob_cube_001.vertex_groups.new(name='Caliper_R.L')
_vg.add([48, 49, 50, 51, 52, 53, 54, 55], 1.0, 'REPLACE')
_vg = ob_cube_001.vertex_groups.new(name='Caliper_R.R')
_vg = ob_cube_001.vertex_groups.new(name='Steering_Wheel')
_vg = ob_cube_001.vertex_groups.new(name='Exhaust.L')
_vg = ob_cube_001.vertex_groups.new(name='Exhaust.R')
_m = ob_cube_001.modifiers.new('Mirror', 'MIRROR')
_m.use_axis = (False, True, False)
_m = ob_cube_001.modifiers.new('Armature', 'ARMATURE')
_m.object = ob_armature
ob_cylinder_007.parent = ob_armature
ob_cylinder_007.location = (-80.86, 65.24, 19.32)
ob_cylinder_007.lineart.crease_threshold = 0.0
_vg = ob_cylinder_007.vertex_groups.new(name='Root')
_vg = ob_cylinder_007.vertex_groups.new(name='Wheel_F.L')
_vg = ob_cylinder_007.vertex_groups.new(name='Wheel_F.R')
_vg = ob_cylinder_007.vertex_groups.new(name='Wheel_R.L')
_vg.add([0, 1, 2, 3, 4, 5, 6, 7, 8, 9, 10, 11, 12, 13, 14, 15, 16, 17, 18, 19, 20, 21, 22, 23, 24, 25, 26, 27, 28, 29, 30, 31, 32, 33, 34, 35, 36, 37, 38, 39, 40, 41, 42, 43, 44, 45, 46, 47, 48, 49, 50, 51, 52, 53, 54, 55, 56, 57, 58, 59, 60, 61, 62, 63, 64, 65, 66, 67, 68, 69, 70, 71, 72, 73, 74, 75, 76, 77, 78, 79, 80, 81, 82, 83, 84, 85, 86, 87, 88, 89, 90, 91, 92, 93, 94, 95, 96, 97, 98, 99, 100, 101, 102, 103, 104, 105, 106, 107, 108, 109, 110, 111, 112, 113, 114, 115, 116, 117, 118, 119, 120, 121, 122, 123, 124, 125, 126, 127], 1.0, 'REPLACE')
_vg = ob_cylinder_007.vertex_groups.new(name='Wheel_R.R')
_vg = ob_cylinder_007.vertex_groups.new(name='Suspension_F.L')
_vg = ob_cylinder_007.vertex_groups.new(name='Suspension_F.R')
_vg = ob_cylinder_007.vertex_groups.new(name='Suspension_R.L')
_vg = ob_cylinder_007.vertex_groups.new(name='Suspension_R.R')
_vg = ob_cylinder_007.vertex_groups.new(name='Caliper_F.L')
_vg = ob_cylinder_007.vertex_groups.new(name='Caliper_F.R')
_vg = ob_cylinder_007.vertex_groups.new(name='Caliper_R.L')
_vg = ob_cylinder_007.vertex_groups.new(name='Caliper_R.R')
_vg = ob_cylinder_007.vertex_groups.new(name='Steering_Wheel')
_vg = ob_cylinder_007.vertex_groups.new(name='Exhaust.L')
_vg = ob_cylinder_007.vertex_groups.new(name='Exhaust.R')
_m = ob_cylinder_007.modifiers.new('Armature', 'ARMATURE')
_m.object = ob_armature
ob_cylinder_006.parent = ob_armature
ob_cylinder_006.location = (-80.86, -65.24, 19.32)
ob_cylinder_006.lineart.crease_threshold = 0.0
_vg = ob_cylinder_006.vertex_groups.new(name='Root')
_vg = ob_cylinder_006.vertex_groups.new(name='Wheel_F.L')
_vg = ob_cylinder_006.vertex_groups.new(name='Wheel_F.R')
_vg = ob_cylinder_006.vertex_groups.new(name='Wheel_R.L')
_vg = ob_cylinder_006.vertex_groups.new(name='Wheel_R.R')
_vg = ob_cylinder_006.vertex_groups.new(name='Suspension_F.L')
_vg = ob_cylinder_006.vertex_groups.new(name='Suspension_F.R')
_vg = ob_cylinder_006.vertex_groups.new(name='Suspension_R.L')
_vg = ob_cylinder_006.vertex_groups.new(name='Suspension_R.R')
_vg.add([0, 1, 2, 3, 4, 5, 6, 7, 8, 9, 10, 11, 12, 13, 14, 15, 16, 17, 18, 19, 20, 21, 22, 23, 24, 25, 26, 27, 28, 29, 30, 31, 32, 33, 34, 35, 36, 37, 38, 39, 40, 41, 42, 43, 44, 45, 46, 47, 48, 49, 50, 51, 52, 53, 54, 55, 56, 57, 58, 59, 60, 61, 62, 63, 64, 65, 66, 67, 68, 69, 70, 71, 72, 73, 74, 75, 76, 77, 78, 79, 80, 81, 82, 83, 84, 85, 86, 87, 88, 89, 90, 91, 92, 93, 94, 95, 96, 97, 98, 99, 100, 101, 102, 103, 104, 105, 106, 107, 108, 109, 110, 111, 112, 113, 114, 115, 116, 117, 118, 119, 120, 121, 122, 123, 124, 125, 126, 127], 1.0, 'REPLACE')
_vg = ob_cylinder_006.vertex_groups.new(name='Caliper_F.L')
_vg = ob_cylinder_006.vertex_groups.new(name='Caliper_F.R')
_vg = ob_cylinder_006.vertex_groups.new(name='Caliper_R.L')
_vg = ob_cylinder_006.vertex_groups.new(name='Caliper_R.R')
_vg = ob_cylinder_006.vertex_groups.new(name='Steering_Wheel')
_vg = ob_cylinder_006.vertex_groups.new(name='Exhaust.L')
_vg = ob_cylinder_006.vertex_groups.new(name='Exhaust.R')
_m = ob_cylinder_006.modifiers.new('Armature', 'ARMATURE')
_m.object = ob_armature
ob_cylinder_005.parent = ob_armature
ob_cylinder_005.location = (81.41, -65.24, 19.32)
ob_cylinder_005.lineart.crease_threshold = 0.0
_vg = ob_cylinder_005.vertex_groups.new(name='Root')
_vg = ob_cylinder_005.vertex_groups.new(name='Wheel_F.L')
_vg = ob_cylinder_005.vertex_groups.new(name='Wheel_F.R')
_vg.add([0, 1, 2, 3, 4, 5, 6, 7, 8, 9, 10, 11, 12, 13, 14, 15, 16, 17, 18, 19, 20, 21, 22, 23, 24, 25, 26, 27, 28, 29, 30, 31, 32, 33, 34, 35, 36, 37, 38, 39, 40, 41, 42, 43, 44, 45, 46, 47, 48, 49, 50, 51, 52, 53, 54, 55, 56, 57, 58, 59, 60, 61, 62, 63, 64, 65, 66, 67, 68, 69, 70, 71, 72, 73, 74, 75, 76, 77, 78, 79, 80, 81, 82, 83, 84, 85, 86, 87, 88, 89, 90, 91, 92, 93, 94, 95, 96, 97, 98, 99, 100, 101, 102, 103, 104, 105, 106, 107, 108, 109, 110, 111, 112, 113, 114, 115, 116, 117, 118, 119, 120, 121, 122, 123, 124, 125, 126, 127], 1.0, 'REPLACE')
_vg = ob_cylinder_005.vertex_groups.new(name='Wheel_R.L')
_vg = ob_cylinder_005.vertex_groups.new(name='Wheel_R.R')
_vg = ob_cylinder_005.vertex_groups.new(name='Suspension_F.L')
_vg = ob_cylinder_005.vertex_groups.new(name='Suspension_F.R')
_vg = ob_cylinder_005.vertex_groups.new(name='Suspension_R.L')
_vg = ob_cylinder_005.vertex_groups.new(name='Suspension_R.R')
_vg = ob_cylinder_005.vertex_groups.new(name='Caliper_F.L')
_vg = ob_cylinder_005.vertex_groups.new(name='Caliper_F.R')
_vg = ob_cylinder_005.vertex_groups.new(name='Caliper_R.L')
_vg = ob_cylinder_005.vertex_groups.new(name='Caliper_R.R')
_vg = ob_cylinder_005.vertex_groups.new(name='Steering_Wheel')
_vg = ob_cylinder_005.vertex_groups.new(name='Exhaust.L')
_vg = ob_cylinder_005.vertex_groups.new(name='Exhaust.R')
_m = ob_cylinder_005.modifiers.new('Armature', 'ARMATURE')
_m.object = ob_armature
ob_cylinder_004.parent = ob_armature
ob_cylinder_004.location = (36.67, 2.289e-05, 51.3)
ob_cylinder_004.lineart.crease_threshold = 0.0
_vg = ob_cylinder_004.vertex_groups.new(name='Root')
_vg = ob_cylinder_004.vertex_groups.new(name='Wheel_F.L')
_vg = ob_cylinder_004.vertex_groups.new(name='Wheel_F.R')
_vg = ob_cylinder_004.vertex_groups.new(name='Wheel_R.L')
_vg = ob_cylinder_004.vertex_groups.new(name='Wheel_R.R')
_vg = ob_cylinder_004.vertex_groups.new(name='Suspension_F.L')
_vg = ob_cylinder_004.vertex_groups.new(name='Suspension_F.R')
_vg = ob_cylinder_004.vertex_groups.new(name='Suspension_R.L')
_vg = ob_cylinder_004.vertex_groups.new(name='Suspension_R.R')
_vg = ob_cylinder_004.vertex_groups.new(name='Caliper_F.L')
_vg = ob_cylinder_004.vertex_groups.new(name='Caliper_F.R')
_vg = ob_cylinder_004.vertex_groups.new(name='Caliper_R.L')
_vg = ob_cylinder_004.vertex_groups.new(name='Caliper_R.R')
_vg = ob_cylinder_004.vertex_groups.new(name='Steering_Wheel')
_vg = ob_cylinder_004.vertex_groups.new(name='Exhaust.L')
_vg.add([0, 1, 2, 3, 4, 5, 6, 7, 8, 9, 10, 11, 12, 13, 14, 15, 16, 17, 18, 19, 20, 21, 22, 23, 24, 25, 26, 27, 28, 29, 30, 31, 32, 33, 34, 35, 36, 37, 38, 39, 40, 41, 42, 43, 44, 45, 46, 47, 48, 49, 50, 51, 52, 53, 54, 55, 56, 57, 58, 59, 60, 61, 62, 63, 64, 65, 66, 67, 68, 69, 70, 71, 72, 73, 74, 75, 76, 77, 78, 79, 80, 81, 82, 83, 84, 85, 86, 87, 88, 89, 90, 91, 92, 93, 94, 95, 96, 97, 98, 99, 100, 101, 102, 103, 104, 105, 106, 107, 108, 109, 110, 111, 112, 113, 114, 115, 116, 117, 118, 119, 120, 121, 122, 123, 124, 125, 126, 127, 128, 129, 130, 131, 132, 133, 134, 135, 136, 137, 138, 139, 140, 141, 142, 143, 144, 145, 146, 147, 148, 149, 150, 151, 152, 153, 154, 155, 156, 157, 158, 159, 160, 161], 1.0, 'REPLACE')
_vg = ob_cylinder_004.vertex_groups.new(name='Exhaust.R')
_m = ob_cylinder_004.modifiers.new('Mirror', 'MIRROR')
_m.use_axis = (False, True, False)
_m = ob_cylinder_004.modifiers.new('Armature', 'ARMATURE')
_m.object = ob_armature
ob_cylinder_008.parent = ob_armature
ob_cylinder_008.location = (81.41, 65.24, 19.32)
ob_cylinder_008.lineart.crease_threshold = 0.0
_vg = ob_cylinder_008.vertex_groups.new(name='Root')
_vg = ob_cylinder_008.vertex_groups.new(name='Wheel_F.L')
_vg.add([0, 1, 2, 3, 4, 5, 6, 7, 8, 9, 10, 11, 12, 13, 14, 15, 16, 17, 18, 19, 20, 21, 22, 23, 24, 25, 26, 27, 28, 29, 30, 31, 32, 33, 34, 35, 36, 37, 38, 39, 40, 41, 42, 43, 44, 45, 46, 47, 48, 49, 50, 51, 52, 53, 54, 55, 56, 57, 58, 59, 60, 61, 62, 63, 64, 65, 66, 67, 68, 69, 70, 71, 72, 73, 74, 75, 76, 77, 78, 79, 80, 81, 82, 83, 84, 85, 86, 87, 88, 89, 90, 91, 92, 93, 94, 95, 96, 97, 98, 99, 100, 101, 102, 103, 104, 105, 106, 107, 108, 109, 110, 111, 112, 113, 114, 115, 116, 117, 118, 119, 120, 121, 122, 123, 124, 125, 126, 127], 1.0, 'REPLACE')
_vg = ob_cylinder_008.vertex_groups.new(name='Wheel_F.R')
_vg = ob_cylinder_008.vertex_groups.new(name='Wheel_R.L')
_vg = ob_cylinder_008.vertex_groups.new(name='Wheel_R.R')
_vg = ob_cylinder_008.vertex_groups.new(name='Suspension_F.L')
_vg = ob_cylinder_008.vertex_groups.new(name='Suspension_F.R')
_vg = ob_cylinder_008.vertex_groups.new(name='Suspension_R.L')
_vg = ob_cylinder_008.vertex_groups.new(name='Suspension_R.R')
_vg = ob_cylinder_008.vertex_groups.new(name='Caliper_F.L')
_vg = ob_cylinder_008.vertex_groups.new(name='Caliper_F.R')
_vg = ob_cylinder_008.vertex_groups.new(name='Caliper_R.L')
_vg = ob_cylinder_008.vertex_groups.new(name='Caliper_R.R')
_vg = ob_cylinder_008.vertex_groups.new(name='Steering_Wheel')
_vg = ob_cylinder_008.vertex_groups.new(name='Exhaust.L')
_vg = ob_cylinder_008.vertex_groups.new(name='Exhaust.R')
_m = ob_cylinder_008.modifiers.new('Armature', 'ARMATURE')
_m.object = ob_armature
ob_torus.parent = ob_armature
ob_torus.location = (24.8, 2.289e-05, 63.17)
ob_torus.lineart.crease_threshold = 0.0
_vg = ob_torus.vertex_groups.new(name='Root')
_vg = ob_torus.vertex_groups.new(name='Wheel_F.L')
_vg = ob_torus.vertex_groups.new(name='Wheel_F.R')
_vg = ob_torus.vertex_groups.new(name='Wheel_R.L')
_vg = ob_torus.vertex_groups.new(name='Wheel_R.R')
_vg = ob_torus.vertex_groups.new(name='Suspension_F.L')
_vg = ob_torus.vertex_groups.new(name='Suspension_F.R')
_vg = ob_torus.vertex_groups.new(name='Suspension_R.L')
_vg = ob_torus.vertex_groups.new(name='Suspension_R.R')
_vg = ob_torus.vertex_groups.new(name='Caliper_F.L')
_vg = ob_torus.vertex_groups.new(name='Caliper_F.R')
_vg = ob_torus.vertex_groups.new(name='Caliper_R.L')
_vg = ob_torus.vertex_groups.new(name='Caliper_R.R')
_vg = ob_torus.vertex_groups.new(name='Steering_Wheel')
_vg.add([0, 1, 2, 3, 4, 5, 6, 7, 8, 9, 10, 11, 12, 13, 14, 15, 16, 17, 18, 19, 20, 21, 22, 23, 24, 25, 26, 27, 28, 29, 30, 31, 32, 33, 34, 35], 1.0, 'REPLACE')
_vg = ob_torus.vertex_groups.new(name='Exhaust.L')
_vg = ob_torus.vertex_groups.new(name='Exhaust.R')
_m = ob_torus.modifiers.new('Armature', 'ARMATURE')
_m.object = ob_armature

# ---- collection membership
col_collection_1.objects.link(ob_armature)
col_collection_1.objects.link(ob_cube_001)
col_collection_1.objects.link(ob_cylinder_007)
col_collection_1.objects.link(ob_cylinder_006)
col_collection_1.objects.link(ob_cylinder_005)
col_collection_1.objects.link(ob_cylinder_004)
col_collection_1.objects.link(ob_cylinder_008)
col_collection_1.objects.link(ob_torus)

# ---- scene / render settings (as saved in the file)
scene.frame_start = 1; scene.frame_end = 250; scene.frame_set(1)
scene.render.engine = 'BLENDER_EEVEE_NEXT'
scene.render.resolution_percentage = 50
scene.render.dither_intensity = 0.0
scene.cycles.use_denoising = False
scene.cycles.samples = 128
scene.cycles.sampling_pattern = 'TABULATED_SOBOL'
scene.cycles.use_adaptive_sampling = False
scene.cycles.use_light_tree = False
scene.cycles.blur_glossy = 0.0
scene.cycles.sample_clamp_indirect = 0.0
scene.view_settings.view_transform = 'Standard'
scene.unit_settings.scale_length = 0.01
bpy.context.view_layer.update()

# ---- added for rendering (the .blend has no active camera and no usable light): camera, sun
cam_auto = bpy.data.cameras.new('AutoCamera')
cam_auto.lens = 50.0
cam_auto.sensor_width = 36.0
cam_auto.clip_end = 4665.56
ob_auto_camera = bpy.data.objects.new('AutoCamera', cam_auto)
scene.collection.objects.link(ob_auto_camera)
ob_auto_camera.location = (265.665, -319.014, 243.833)
ob_auto_camera.rotation_euler = (1.09748, -7.21219e-08, 0.694738)
scene.camera = ob_auto_camera
light_auto_sun = bpy.data.lights.new('AutoSun', 'SUN')
light_auto_sun.energy = 3.0
light_auto_sun.angle = 0.0523599
ob_auto_sun = bpy.data.objects.new('AutoSun', light_auto_sun)
scene.collection.objects.link(ob_auto_sun)
ob_auto_sun.rotation_euler = (0.872665, 0.174533, 0.523599)
bpy.context.view_layer.update()
